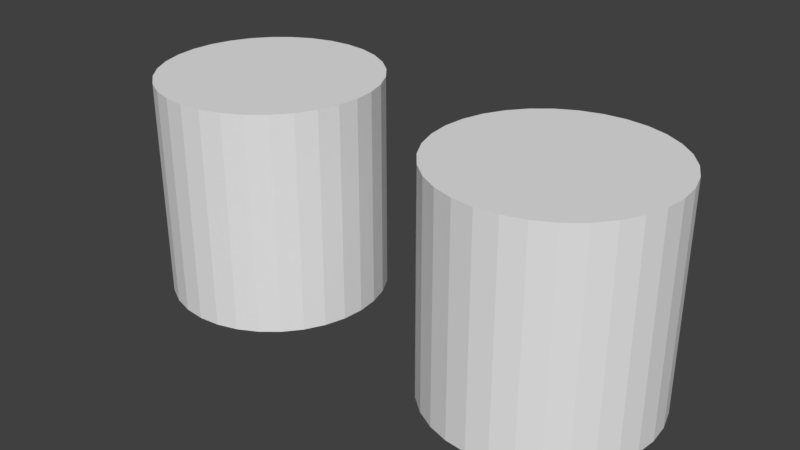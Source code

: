 # Source: DJ_Discs.blend  (saved by Blender 2.77.0; exported with 4.5.12 LTS)
import bpy
from mathutils import Matrix  # noqa: F401  (used for matrix-valued properties, if any)

bpy.ops.wm.read_factory_settings(use_empty=True)
scene = bpy.context.scene
scene.name = 'Scene'

# ---- collections
col_collection_1 = bpy.data.collections.new('Collection 1'); scene.collection.children.link(col_collection_1)

# ---- world
world_world = bpy.data.worlds.new('World'); scene.world = world_world
world_world.color = (0.05088, 0.05088, 0.05088)
world_world.use_sun_shadow = False
world_world.sun_shadow_jitter_overblur = 0.0
world_world.cycles.sampling_method = 'MANUAL'

# ---- meshes
me_sphere_003 = bpy.data.meshes.new('Sphere.003')
me_sphere_003.from_pydata([(-0.01842, 0.4519, 0.01048), (-0.01842, 0.4519, 0.3943), (0.01901, 0.4482, 0.01048), (0.01901, 0.4482, 0.3943), (0.05501, 0.4373, 0.01048), (0.05501, 0.4373, 0.3943), (0.08819, 0.4196, 0.01048), (0.08819, 0.4196, 0.3943), (0.1173, 0.3957, 0.01048), (0.1173, 0.3957, 0.3943), (0.1411, 0.3666, 0.01048), (0.1411, 0.3666, 0.3943), (0.1589, 0.3335, 0.01048), (0.1589, 0.3335, 0.3943), (0.1698, 0.2975, 0.01048), (0.1698, 0.2975, 0.3943), (0.1735, 0.26, 0.01048), (0.1735, 0.26, 0.3943), (0.1698, 0.2226, 0.01048), (0.1698, 0.2226, 0.3943), (0.1589, 0.1866, 0.01048), (0.1589, 0.1866, 0.3943), (0.1411, 0.1534, 0.01048), (0.1411, 0.1534, 0.3943), (0.1173, 0.1243, 0.01048), (0.1173, 0.1243, 0.3943), (0.08819, 0.1005, 0.01048), (0.08819, 0.1005, 0.3943), (0.05501, 0.08273, 0.01048), (0.05501, 0.08273, 0.3943), (0.01901, 0.07181, 0.01048), (0.01901, 0.07181, 0.3943), (-0.01842, 0.06812, 0.01048), (-0.01842, 0.06812, 0.3943), (-0.05586, 0.07181, 0.01048), (-0.05586, 0.07181, 0.3943), (-0.09186, 0.08273, 0.01048), (-0.09186, 0.08273, 0.3943), (-0.125, 0.1005, 0.01048), (-0.125, 0.1005, 0.3943), (-0.1541, 0.1243, 0.01048), (-0.1541, 0.1243, 0.3943), (-0.178, 0.1534, 0.01048), (-0.178, 0.1534, 0.3943), (-0.1957, 0.1866, 0.01048), (-0.1957, 0.1866, 0.3943), (-0.2066, 0.2226, 0.01048), (-0.2066, 0.2226, 0.3943), (-0.2103, 0.26, 0.01048), (-0.2103, 0.26, 0.3943), (-0.2066, 0.2975, 0.01048), (-0.2066, 0.2975, 0.3943), (-0.1957, 0.3335, 0.01048), (-0.1957, 0.3335, 0.3943), (-0.178, 0.3666, 0.01048), (-0.178, 0.3666, 0.3943), (-0.1541, 0.3957, 0.01048), (-0.1541, 0.3957, 0.3943), (-0.125, 0.4196, 0.01048), (-0.125, 0.4196, 0.3943), (-0.09186, 0.4373, 0.01048), (-0.09186, 0.4373, 0.3943), (-0.05586, 0.4482, 0.01048), (-0.05586, 0.4482, 0.3943), (-0.01842, -0.1042, 0.01048), (-0.01842, -0.1042, 0.3943), (0.01901, -0.1079, 0.01048), (0.01901, -0.1079, 0.3943), (0.05501, -0.1188, 0.01048), (0.05501, -0.1188, 0.3943), (0.08819, -0.1366, 0.01048), (0.08819, -0.1366, 0.3943), (0.1173, -0.1604, 0.01048), (0.1173, -0.1604, 0.3943), (0.1411, -0.1895, 0.01048), (0.1411, -0.1895, 0.3943), (0.1589, -0.2227, 0.01048), (0.1589, -0.2227, 0.3943), (0.1698, -0.2587, 0.01048), (0.1698, -0.2587, 0.3943), (0.1735, -0.2961, 0.01048), (0.1735, -0.2961, 0.3943), (0.1698, -0.3336, 0.01048), (0.1698, -0.3336, 0.3943), (0.1589, -0.3696, 0.01048), (0.1589, -0.3696, 0.3943), (0.1411, -0.4027, 0.01048), (0.1411, -0.4027, 0.3943), (0.1173, -0.4318, 0.01048), (0.1173, -0.4318, 0.3943), (0.08819, -0.4557, 0.01048), (0.08819, -0.4557, 0.3943), (0.05501, -0.4734, 0.01048), (0.05501, -0.4734, 0.3943), (0.01901, -0.4843, 0.01048), (0.01901, -0.4843, 0.3943), (-0.01842, -0.488, 0.01048), (-0.01842, -0.488, 0.3943), (-0.05586, -0.4843, 0.01048), (-0.05586, -0.4843, 0.3943), (-0.09186, -0.4734, 0.01048), (-0.09186, -0.4734, 0.3943), (-0.125, -0.4557, 0.01048), (-0.125, -0.4557, 0.3943), (-0.1541, -0.4318, 0.01048), (-0.1541, -0.4318, 0.3943), (-0.178, -0.4027, 0.01048), (-0.178, -0.4027, 0.3943), (-0.1957, -0.3696, 0.01048), (-0.1957, -0.3696, 0.3943), (-0.2066, -0.3336, 0.01048), (-0.2066, -0.3336, 0.3943), (-0.2103, -0.2961, 0.01048), (-0.2103, -0.2961, 0.3943), (-0.2066, -0.2587, 0.01048), (-0.2066, -0.2587, 0.3943), (-0.1957, -0.2227, 0.01048), (-0.1957, -0.2227, 0.3943), (-0.178, -0.1895, 0.01048), (-0.178, -0.1895, 0.3943), (-0.1541, -0.1604, 0.01048), (-0.1541, -0.1604, 0.3943), (-0.125, -0.1366, 0.01048), (-0.125, -0.1366, 0.3943), (-0.09186, -0.1188, 0.01048), (-0.09186, -0.1188, 0.3943), (-0.05586, -0.1079, 0.01048), (-0.05586, -0.1079, 0.3943)], [], [(0, 1, 3, 2), (2, 3, 5, 4), (4, 5, 7, 6), (6, 7, 9, 8), (8, 9, 11, 10), (10, 11, 13, 12), (12, 13, 15, 14), (14, 15, 17, 16), (16, 17, 19, 18), (18, 19, 21, 20), (20, 21, 23, 22), (22, 23, 25, 24), (24, 25, 27, 26), (26, 27, 29, 28), (28, 29, 31, 30), (30, 31, 33, 32), (32, 33, 35, 34), (34, 35, 37, 36), (36, 37, 39, 38), (38, 39, 41, 40), (40, 41, 43, 42), (42, 43, 45, 44), (44, 45, 47, 46), (46, 47, 49, 48), (48, 49, 51, 50), (50, 51, 53, 52), (52, 53, 55, 54), (54, 55, 57, 56), (56, 57, 59, 58), (58, 59, 61, 60), (3, 1, 63, 61, 59, 57, 55, 53, 51, 49, 47, 45, 43, 41, 39, 37, 35, 33, 31, 29, 27, 25, 23, 21, 19, 17, 15, 13, 11, 9, 7, 5), (60, 61, 63, 62), (62, 63, 1, 0), (0, 2, 4, 6, 8, 10, 12, 14, 16, 18, 20, 22, 24, 26, 28, 30, 32, 34, 36, 38, 40, 42, 44, 46, 48, 50, 52, 54, 56, 58, 60, 62), (64, 65, 67, 66), (66, 67, 69, 68), (68, 69, 71, 70), (70, 71, 73, 72), (72, 73, 75, 74), (74, 75, 77, 76), (76, 77, 79, 78), (78, 79, 81, 80), (80, 81, 83, 82), (82, 83, 85, 84), (84, 85, 87, 86), (86, 87, 89, 88), (88, 89, 91, 90), (90, 91, 93, 92), (92, 93, 95, 94), (94, 95, 97, 96), (96, 97, 99, 98), (98, 99, 101, 100), (100, 101, 103, 102), (102, 103, 105, 104), (104, 105, 107, 106), (106, 107, 109, 108), (108, 109, 111, 110), (110, 111, 113, 112), (112, 113, 115, 114), (114, 115, 117, 116), (116, 117, 119, 118), (118, 119, 121, 120), (120, 121, 123, 122), (122, 123, 125, 124), (67, 65, 127, 125, 123, 121, 119, 117, 115, 113, 111, 109, 107, 105, 103, 101, 99, 97, 95, 93, 91, 89, 87, 85, 83, 81, 79, 77, 75, 73, 71, 69), (124, 125, 127, 126), (126, 127, 65, 64), (64, 66, 68, 70, 72, 74, 76, 78, 80, 82, 84, 86, 88, 90, 92, 94, 96, 98, 100, 102, 104, 106, 108, 110, 112, 114, 116, 118, 120, 122, 124, 126)])
me_sphere_003.use_remesh_preserve_volume = False
me_sphere_003.use_remesh_preserve_attributes = False
me_sphere_003.use_mirror_vertex_groups = False
me_sphere_003.use_paint_bone_selection = False
me_sphere_003.use_paint_mask_vertex = True
me_sphere_003.update()

# ---- objects
ob_dj_discs = bpy.data.objects.new('DJ Discs', me_sphere_003)

# ---- transforms, parenting, visibility, modifiers, constraints
ob_dj_discs.location = (0.0, 0.0, 0.0)
ob_dj_discs.rotation_euler = (0.0, -0.0, 1.571)
ob_dj_discs.scale = (2.646, 2.646, 2.646)
ob_dj_discs.lineart.crease_threshold = 0.0
_vg = ob_dj_discs.vertex_groups.new(name='Bone')

# ---- collection membership
col_collection_1.objects.link(ob_dj_discs)

# ---- scene / render settings (as saved in the file)
scene.frame_start = 1; scene.frame_end = 250; scene.frame_set(1)
scene.render.engine = 'BLENDER_EEVEE_NEXT'
scene.render.resolution_percentage = 50
scene.render.dither_intensity = 0.0
scene.cycles.use_denoising = False
scene.cycles.samples = 128
scene.cycles.sampling_pattern = 'TABULATED_SOBOL'
scene.cycles.light_sampling_threshold = 0.0
scene.cycles.use_adaptive_sampling = False
scene.cycles.use_light_tree = False
scene.cycles.blur_glossy = 0.0
scene.cycles.sample_clamp_indirect = 0.0
scene.view_settings.view_transform = 'Standard'
bpy.context.view_layer.update()

# ---- added for rendering (the .blend has no active camera and no usable light): camera, sun
cam_auto = bpy.data.cameras.new('AutoCamera')
cam_auto.lens = 50.0
cam_auto.sensor_width = 36.0
cam_auto.clip_end = 1000.0
ob_auto_camera = bpy.data.objects.new('AutoCamera', cam_auto)
scene.collection.objects.link(ob_auto_camera)
ob_auto_camera.location = (2.70512, -3.23756, 2.66138)
ob_auto_camera.rotation_euler = (1.09748, -7.21219e-08, 0.694738)
scene.camera = ob_auto_camera
light_auto_sun = bpy.data.lights.new('AutoSun', 'SUN')
light_auto_sun.energy = 3.0
light_auto_sun.angle = 0.0523599
ob_auto_sun = bpy.data.objects.new('AutoSun', light_auto_sun)
scene.collection.objects.link(ob_auto_sun)
ob_auto_sun.rotation_euler = (0.872665, 0.174533, 0.523599)
bpy.context.view_layer.update()
